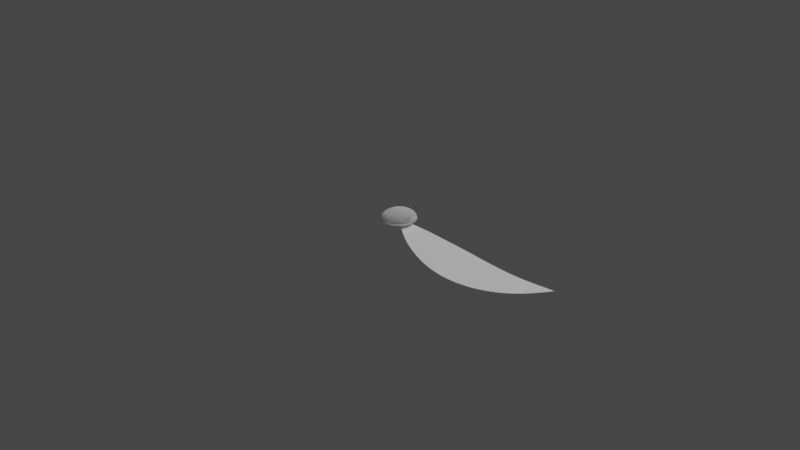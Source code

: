 # Source: flower.blend  (saved by Blender 3.2.14; exported with 4.5.12 LTS)
import bpy
from mathutils import Matrix  # noqa: F401  (used for matrix-valued properties, if any)

bpy.ops.wm.read_factory_settings(use_empty=True)
scene = bpy.context.scene
scene.name = 'Scene'

# ---- collections
col_collection = bpy.data.collections.new('Collection'); scene.collection.children.link(col_collection)

# ---- materials (node trees are filled in below, after node groups)
mat_material = bpy.data.materials.new('Material')
mat_material.alpha_threshold = 0.0
mat_material.use_transparent_shadow = False
mat_material.line_color = (0.0, 0.0, 0.0, 1.0)

# ---- node groups
ng_geometry_nodes = bpy.data.node_groups.new('Geometry Nodes', 'GeometryNodeTree')
_s = ng_geometry_nodes.interface.new_socket(name='Geometry', in_out='OUTPUT', socket_type='NodeSocketGeometry')
_s = ng_geometry_nodes.interface.new_socket(name='Geometry', in_out='INPUT', socket_type='NodeSocketGeometry')
ng_geometry_nodes.is_modifier = True
_N = ng_geometry_nodes.nodes; _L = ng_geometry_nodes.links
n0 = _N.new('GeometryNodeStoreNamedAttribute'); n0.name = 'Store Named Attribute'; n0.location = (1632, -695)
n0.data_type = 'FLOAT_VECTOR'
n0.domain = 'CORNER'
n0.inputs[2].default_value = 'UVMap'
n1 = _N.new('NodeFrame'); n1.name = 'Frame'; n1.location = (-679, 233)
n1.label = 'Blossom base shape'
n1.width = 620
n2 = _N.new('NodeFrame'); n2.name = 'Frame.001'; n2.location = (5, 248)
n2.label = 'Blossom custom shape'
n2.width = 1975
n3 = _N.new('NodeFrame'); n3.name = 'Frame.002'; n3.location = (269, 906)
n3.label = 'Blossom leaf stem'
n3.width = 1077
n4 = _N.new('NodeGroupInput'); n4.name = 'Group Input'; n4.location = (-966, 75)
n5 = _N.new('GeometryNodeTransform'); n5.name = 'Transform'; n5.location = (250, -30)
n5.inputs[2].default_value = (0.0, 0.0, 0.1501)
n6 = _N.new('GeometryNodeCurveQuadraticBezier'); n6.name = 'Quadratic Bezier'; n6.location = (30, -43)
n6.inputs[0].default_value = 10
n6.inputs[1].default_value = (2.0, -0.3, 0.0)
n6.inputs[2].default_value = (1.0, -0.2, -0.4)
n6.inputs[3].default_value = (0.0, 0.0, 0.0)
n7 = _N.new('ShaderNodeMath'); n7.name = 'Math'; n7.location = (751, -266)
n7.operation = 'MULTIPLY'
n7.inputs[1].default_value = -1.0
n8 = _N.new('ShaderNodeValue'); n8.name = 'Value'; n8.location = (531, -394)
n8.outputs[0].default_value = 0.3
n9 = _N.new('ShaderNodeCombineXYZ'); n9.name = 'Combine XYZ.001'; n9.location = (890, -429)
n10 = _N.new('ShaderNodeCombineXYZ'); n10.name = 'Combine XYZ'; n10.location = (971, -249)
n11 = _N.new('GeometryNodeCurveQuadraticBezier'); n11.name = 'Quadratic Bezier.001'; n11.location = (1221, -228)
n11.inputs[0].default_value = 10
n11.inputs[2].default_value = (0.0, 0.0, 0.0)
n12 = _N.new('ShaderNodeFloatCurve'); n12.name = 'Float Curve'; n12.location = (279, -290)
_c = n12.mapping.curves[0]
while len(_c.points) > 2: _c.points.remove(_c.points[-1])
_c.points[0].location = (0.0, 0.0); _c.points[0].handle_type = 'AUTO'
_c.points[1].location = (0.39545, 0.775); _c.points[1].handle_type = 'AUTO'
_p = _c.points.new(0.54545, 0.875); _p.handle_type = 'AUTO'
_p = _c.points.new(0.64545, 0.85625); _p.handle_type = 'AUTO'
_p = _c.points.new(0.71364, 0.79375); _p.handle_type = 'AUTO'
_p = _c.points.new(1.0, 0.00625); _p.handle_type = 'AUTO'
n12.mapping.update()
n13 = _N.new('GeometryNodeSplineParameter'); n13.name = 'Spline Parameter'; n13.location = (41, -497)
n14 = _N.new('GeometryNodeSetCurveRadius'); n14.name = 'Set Curve Radius'; n14.location = (541, -80)
n15 = _N.new('GeometryNodeDeleteGeometry'); n15.name = 'Delete Geometry'; n15.location = (252, -46)
n16 = _N.new('GeometryNodeCurveEndpointSelection'); n16.name = 'Endpoint Selection'; n16.location = (30, -221)
n16.inputs[0].default_value = 0
n16.inputs[1].default_value = 0
n17 = _N.new('GeometryNodeCurveToMesh'); n17.name = 'Curve to Mesh'; n17.location = (1365, -30)
n17.inputs[3].default_value = True
n18 = _N.new('GeometryNodeSubdivisionSurface'); n18.name = 'Subdivision Surface'; n18.location = (1575, -41)
n18.inputs[1].default_value = 2
n18.inputs[4].default_value = False
n19 = _N.new('GeometryNodeSetMaterial'); n19.name = 'Set Material'; n19.location = (1805, -50)
n20 = _N.new('GeometryNodeResampleCurve'); n20.name = 'Resample Curve'; n20.location = (450, -35)
n20.keep_last_segment = False
n21 = _N.new('ShaderNodeFloatCurve'); n21.name = 'Float Curve.001'; n21.location = (201, -255)
_c = n21.mapping.curves[0]
while len(_c.points) > 2: _c.points.remove(_c.points[-1])
_c.points[0].location = (0.0, 0.0); _c.points[0].handle_type = 'AUTO'
_c.points[1].location = (0.35, 0.51875); _c.points[1].handle_type = 'AUTO'
_p = _c.points.new(0.8, 0.69375); _p.handle_type = 'AUTO'
_p = _c.points.new(1.0, 0.91875); _p.handle_type = 'AUTO'
n21.mapping.update()
n22 = _N.new('GeometryNodeSetCurveRadius'); n22.name = 'Set Curve Radius.001'; n22.location = (448, -30)
n23 = _N.new('GeometryNodeSplineParameter'); n23.name = 'Spline Parameter.001'; n23.location = (30, -497)
n24 = _N.new('GeometryNodeCurveToMesh'); n24.name = 'Curve to Mesh.001'; n24.location = (671, -31)
n24.inputs[3].default_value = True
n25 = _N.new('GeometryNodeCurvePrimitiveCircle'); n25.name = 'Curve Circle'; n25.location = (487, -260)
n25.inputs[0].default_value = 15
n25.inputs[4].default_value = 0.015
n26 = _N.new('GeometryNodeSetMaterial'); n26.name = 'Set Material.001'; n26.location = (907, -34)
n27 = _N.new('GeometryNodeSwitch'); n27.name = 'Switch'; n27.location = (78, -77)
n27.inputs[0].default_value = True
n28 = _N.new('GeometryNodeJoinGeometry'); n28.name = 'Join Geometry'; n28.location = (2531, 229)
n29 = _N.new('GeometryNodeMeshIcoSphere'); n29.name = 'Ico Sphere'; n29.location = (1607, -695)
n29.inputs[0].default_value = 0.13
n29.inputs[1].default_value = 4
n30 = _N.new('GeometryNodeTransform'); n30.name = 'Transform.001'; n30.location = (1821, -623)
n30.inputs[3].default_value = (1.0, 1.0, 0.35)
n31 = _N.new('ShaderNodeMath'); n31.name = 'Math.001'; n31.location = (1634, -988)
n31.operation = 'GREATER_THAN'
n32 = _N.new('ShaderNodeSeparateXYZ'); n32.name = 'Separate XYZ'; n32.location = (1449, -993)
n33 = _N.new('ShaderNodeCombineXYZ'); n33.name = 'Combine XYZ.002'; n33.location = (1817, -991)
n34 = _N.new('GeometryNodeInputPosition'); n34.name = 'Position'; n34.location = (1274, -1061)
n35 = _N.new('GeometryNodeSetShadeSmooth'); n35.name = 'Set Shade Smooth'; n35.location = (2751, 260)
n36 = _N.new('NodeGroupOutput'); n36.name = 'Group Output'; n36.location = (3111, 250)
n37 = _N.new('GeometryNodeSubdivisionSurface'); n37.name = 'Subdivision Surface.001'; n37.location = (2481, -495)
n37.inputs[1].default_value = 2
n37.inputs[4].default_value = False
n38 = _N.new('GeometryNodeExtrudeMesh'); n38.name = 'Extrude Mesh'; n38.location = (2041, -590)
n39 = _N.new('GeometryNodeExtrudeMesh'); n39.name = 'Extrude Mesh.001'; n39.location = (2261, -568)
n39.inputs[3].default_value = 0.01
n39.inputs[4].default_value = False
n40 = _N.new('ShaderNodeMath'); n40.name = 'Math.002'; n40.location = (1450, -1133)
n40.operation = 'DIVIDE'
n40.inputs[0].default_value = 0.0
n40.inputs[1].default_value = 100.0
n41 = _N.new('ShaderNodeMath'); n41.name = 'Math.003'; n41.location = (1816, -1144)
n41.operation = 'DIVIDE'
n41.inputs[0].default_value = 0.6
n41.inputs[1].default_value = 10.0
n42 = _N.new('GeometryNodeInputNamedAttribute'); n42.name = 'Named Attribute'; n42.location = (646, -31)
n42.inputs[0].default_value = 'radius'
n43 = _N.new('GeometryNodeSwitch'); n43.name = 'Switch.001'; n43.location = (646, -31)
n43.input_type = 'FLOAT'
n43.inputs[1].default_value = 1.0
n44 = _N.new('GeometryNodeInputNamedAttribute'); n44.name = 'Named Attribute.001'; n44.location = (1340, -30)
n44.inputs[0].default_value = 'radius'
n45 = _N.new('GeometryNodeSwitch'); n45.name = 'Switch.002'; n45.location = (1340, -30)
n45.input_type = 'FLOAT'
n45.inputs[1].default_value = 1.0
n5.parent = n1
n6.parent = n1
n7.parent = n2
n8.parent = n2
n9.parent = n2
n10.parent = n2
n11.parent = n2
n12.parent = n2
n13.parent = n2
n14.parent = n2
n15.parent = n2
n16.parent = n2
n17.parent = n2
n18.parent = n2
n19.parent = n2
n20.parent = n1
n21.parent = n3
n22.parent = n3
n23.parent = n3
n24.parent = n3
n25.parent = n3
n26.parent = n3
n27.parent = n3
n42.parent = n3
n43.parent = n3
n44.parent = n2
n45.parent = n2
_L.new(n35.outputs[0], n36.inputs[0])
_L.new(n5.outputs[0], n20.inputs[0])
_L.new(n15.outputs[0], n14.inputs[0])
_L.new(n14.outputs[0], n17.inputs[0])
_L.new(n11.outputs[0], n17.inputs[1])
_L.new(n13.outputs[0], n12.inputs[1])
_L.new(n12.outputs[0], n14.inputs[2])
_L.new(n8.outputs[0], n9.inputs[0])
_L.new(n10.outputs[0], n11.inputs[1])
_L.new(n9.outputs[0], n11.inputs[3])
_L.new(n7.outputs[0], n10.inputs[0])
_L.new(n8.outputs[0], n7.inputs[0])
_L.new(n6.outputs[0], n5.inputs[0])
_L.new(n20.outputs[0], n15.inputs[0])
_L.new(n16.outputs[0], n15.inputs[1])
_L.new(n17.outputs[0], n18.inputs[0])
_L.new(n18.outputs[0], n19.inputs[0])
_L.new(n27.outputs[0], n22.inputs[0])
_L.new(n19.outputs[0], n28.inputs[0])
_L.new(n23.outputs[0], n21.inputs[1])
_L.new(n21.outputs[0], n22.inputs[2])
_L.new(n22.outputs[0], n24.inputs[0])
_L.new(n25.outputs[0], n24.inputs[1])
_L.new(n24.outputs[0], n26.inputs[0])
_L.new(n20.outputs[0], n27.inputs[1])
_L.new(n26.outputs[0], n28.inputs[0])
_L.new(n37.outputs[0], n28.inputs[0])
_L.new(n0.outputs[0], n30.inputs[0])
_L.new(n30.outputs[0], n38.inputs[0])
_L.new(n39.outputs[0], n37.inputs[0])
_L.new(n34.outputs[0], n32.inputs[0])
_L.new(n32.outputs[2], n31.inputs[0])
_L.new(n40.outputs[0], n31.inputs[1])
_L.new(n31.outputs[0], n33.inputs[2])
_L.new(n33.outputs[0], n38.inputs[1])
_L.new(n28.outputs[0], n35.inputs[0])
_L.new(n38.outputs[0], n39.inputs[0])
_L.new(n41.outputs[0], n38.inputs[3])
_L.new(n29.outputs[0], n0.inputs[0])
_L.new(n29.outputs[1], n0.inputs[3])
_L.new(n42.outputs[1], n43.inputs[0])
_L.new(n42.outputs[0], n43.inputs[2])
_L.new(n43.outputs[0], n24.inputs[2])
_L.new(n44.outputs[1], n45.inputs[0])
_L.new(n44.outputs[0], n45.inputs[2])
_L.new(n45.outputs[0], n17.inputs[2])
n36.is_active_output = True

# ---- material node trees
mat_material.use_nodes = True; mat_material.node_tree.nodes.clear()
_N = mat_material.node_tree.nodes; _L = mat_material.node_tree.links
n0 = _N.new('ShaderNodeOutputMaterial'); n0.name = 'Material Output'; n0.location = (300, 300)
n1 = _N.new('ShaderNodeBsdfPrincipled'); n1.name = 'Principled BSDF'; n1.location = (10, 300)
n1.distribution = 'GGX'
n1.subsurface_method = 'RANDOM_WALK_SKIN'
n1.inputs[2].default_value = 0.4
n1.inputs[3].default_value = 1.45
n1.inputs[27].default_value = (0.0, 0.0, 0.0, 1.0)
n1.inputs[28].default_value = 1.0
_L.new(n1.outputs[0], n0.inputs[0])
n0.is_active_output = True

# ---- world
world_world = bpy.data.worlds.new('World'); scene.world = world_world
world_world.use_nodes = True; world_world.node_tree.nodes.clear()
_N = world_world.node_tree.nodes; _L = world_world.node_tree.links
n0 = _N.new('ShaderNodeOutputWorld'); n0.name = 'World Output'; n0.location = (300, 300)
n1 = _N.new('ShaderNodeBackground'); n1.name = 'Background'; n1.location = (10, 300)
n1.inputs[0].default_value = (0.05088, 0.05088, 0.05088, 1.0)
_L.new(n1.outputs[0], n0.inputs[0])
n0.is_active_output = True
world_world.color = (0.05088, 0.05088, 0.05088)
world_world.use_sun_shadow = False
world_world.sun_shadow_jitter_overblur = 0.0

# ---- cameras
cam_camera = bpy.data.cameras.new('Camera')
cam_camera.clip_end = 100.0
cam_camera.ortho_scale = 7.314

# ---- lights
light_light = bpy.data.lights.new('Light', 'POINT')
light_light.transmission_factor = 0.0
light_light.energy = 1000.0
light_light.shadow_soft_size = 0.1
light_light.shadow_maximum_resolution = 0.006
light_light.use_absolute_resolution = True

# ---- meshes
me_cube = bpy.data.meshes.new('Cube')
me_cube.from_pydata([(1.0, 1.0, 1.0), (1.0, 1.0, -1.0), (1.0, -1.0, 1.0), (1.0, -1.0, -1.0), (-1.0, 1.0, 1.0), (-1.0, 1.0, -1.0), (-1.0, -1.0, 1.0), (-1.0, -1.0, -1.0)], [], [(0, 4, 6, 2), (3, 2, 6, 7), (7, 6, 4, 5), (5, 1, 3, 7), (1, 0, 2, 3), (5, 4, 0, 1)])
_uv = me_cube.uv_layers.new(name='UVMap')
_uv.uv.foreach_set('vector', [0.625, 0.5, 0.875, 0.5, 0.875, 0.75, 0.625, 0.75, 0.375, 0.75, 0.625, 0.75, 0.625, 1.0, 0.375, 1.0, 0.375, 0.0, 0.625, 0.0, 0.625, 0.25, 0.375, 0.25, 0.125, 0.5, 0.375, 0.5, 0.375, 0.75, 0.125, 0.75, 0.375, 0.5, 0.625, 0.5, 0.625, 0.75, 0.375, 0.75, 0.375, 0.25, 0.625, 0.25, 0.625, 0.5, 0.375, 0.5])
me_cube.materials.append(mat_material)
me_cube.use_mirror_vertex_groups = False
me_cube.update()

# ---- objects
ob_cube = bpy.data.objects.new('Cube', me_cube)
ob_light = bpy.data.objects.new('Light', light_light)
ob_camera = bpy.data.objects.new('Camera', cam_camera)

# ---- transforms, parenting, visibility, modifiers, constraints
ob_cube.location = (0.0, 0.0, 0.0)
ob_cube.lock_rotations_4d = False
ob_cube.empty_display_type = 'ARROWS'
ob_cube.lineart.crease_threshold = 0.0
_vg = ob_cube.vertex_groups.new(name='Group')
_m = ob_cube.modifiers.new('DataTransfer', 'DATA_TRANSFER')
_m.use_object_transform = False
_m = ob_cube.modifiers.new('GeometryNodes', 'NODES')
_m.node_group = ng_geometry_nodes
ob_light.location = (4.076, 1.005, 5.904)
ob_light.rotation_euler = (0.6503, 0.05522, 1.866)
ob_light.lock_rotations_4d = False
ob_light.empty_display_type = 'ARROWS'
ob_light.color = (0.0, 0.0, 0.0, 0.0)
ob_light.lineart.crease_threshold = 0.0
ob_camera.location = (7.359, -6.926, 4.958)
ob_camera.rotation_euler = (1.109, 0.0, 0.8149)
ob_camera.lock_rotations_4d = False
ob_camera.empty_display_type = 'ARROWS'
ob_camera.color = (0.0, 0.0, 0.0, 0.0)
ob_camera.display_type = 'WIRE'
ob_camera.lineart.crease_threshold = 0.0

# ---- collection membership
col_collection.objects.link(ob_cube)
col_collection.objects.link(ob_light)
col_collection.objects.link(ob_camera)

# ---- scene / render settings (as saved in the file)
scene.camera = ob_camera
scene.frame_start = 1; scene.frame_end = 250; scene.frame_set(1)
scene.render.engine = 'BLENDER_EEVEE_NEXT'
scene.cycles.sampling_pattern = 'TABULATED_SOBOL'
scene.cycles.use_light_tree = False
scene.view_settings.view_transform = 'Filmic'
bpy.context.view_layer.update()
